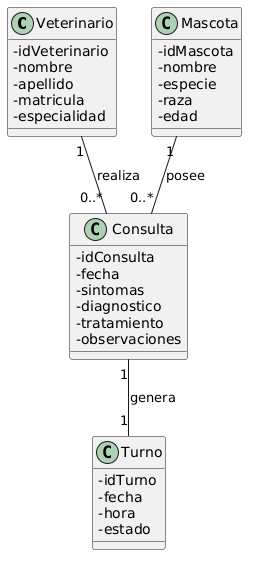

The diagram above was rendered by PlantUML. Its source (embedded in the PNG):
@startuml
skinparam classAttributeIconSize 0

class Veterinario {
- idVeterinario
- nombre
- apellido
- matricula
- especialidad
}

class Mascota {
- idMascota
- nombre
- especie
- raza
- edad
}

class Consulta {
- idConsulta
- fecha
- sintomas
- diagnostico
- tratamiento
- observaciones
}

class Turno {
- idTurno
- fecha
- hora
- estado
}

Veterinario "1" -- "0..*" Consulta : realiza

Mascota "1" -- "0..*" Consulta : posee

Consulta "1" -- "1" Turno : genera
@enduml